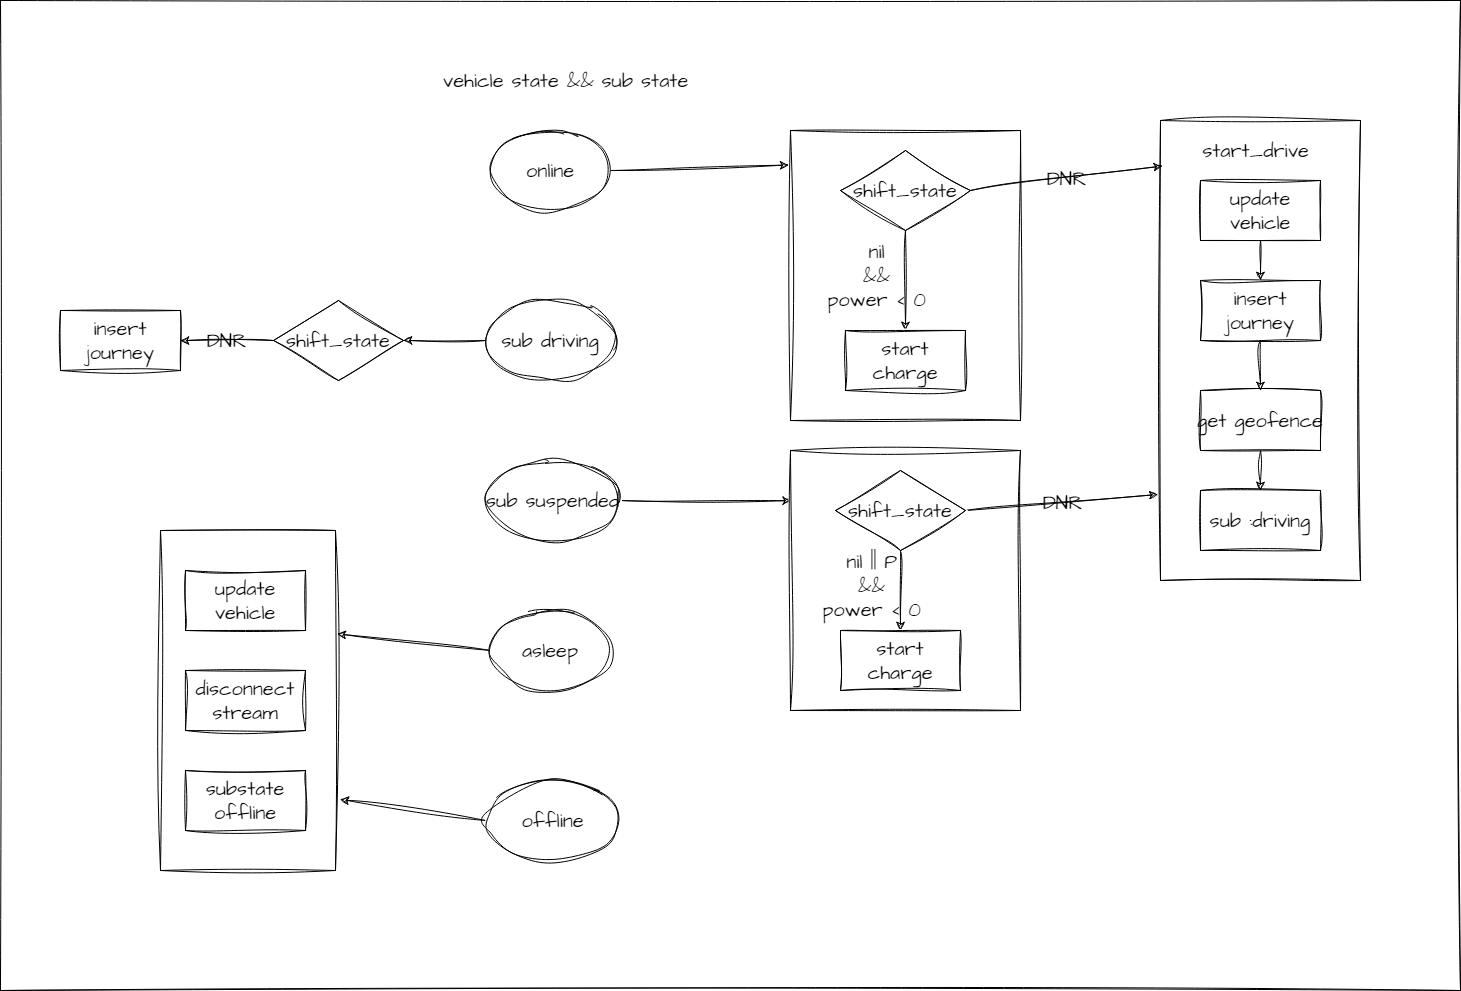

The diagram above was exported from draw.io. Its source (the exported page's mxGraphModel, read from the mxfile embedded in the PNG):
<mxGraphModel dx="2720" dy="1787" grid="1" gridSize="10" guides="1" tooltips="1" connect="1" arrows="1" fold="1" page="1" pageScale="1" pageWidth="827" pageHeight="1169" math="0" shadow="0">
  <root>
    <mxCell id="0" />
    <mxCell id="1" parent="0" />
    <mxCell id="52" value="" style="whiteSpace=wrap;html=1;sketch=1;hachureGap=4;jiggle=2;curveFitting=1;fontFamily=Architects Daughter;fontSource=https%3A%2F%2Ffonts.googleapis.com%2Fcss%3Ffamily%3DArchitects%2BDaughter;fontSize=20;" vertex="1" parent="1">
      <mxGeometry x="-1230" y="-40" width="1460" height="990" as="geometry" />
    </mxCell>
    <mxCell id="47" value="" style="whiteSpace=wrap;html=1;sketch=1;hachureGap=4;jiggle=2;curveFitting=1;fontFamily=Architects Daughter;fontSource=https%3A%2F%2Ffonts.googleapis.com%2Fcss%3Ffamily%3DArchitects%2BDaughter;fontSize=20;" vertex="1" parent="1">
      <mxGeometry x="-1070" y="490" width="175" height="340" as="geometry" />
    </mxCell>
    <mxCell id="2" value="" style="rounded=0;whiteSpace=wrap;html=1;sketch=1;hachureGap=4;jiggle=2;curveFitting=1;fontFamily=Architects Daughter;fontSource=https%3A%2F%2Ffonts.googleapis.com%2Fcss%3Ffamily%3DArchitects%2BDaughter;fontSize=20;" vertex="1" parent="1">
      <mxGeometry x="-70" y="80" width="200" height="460" as="geometry" />
    </mxCell>
    <mxCell id="3" style="edgeStyle=none;sketch=1;hachureGap=4;jiggle=2;curveFitting=1;html=1;exitX=0.5;exitY=1;exitDx=0;exitDy=0;entryX=0.5;entryY=0;entryDx=0;entryDy=0;fontFamily=Architects Daughter;fontSource=https%3A%2F%2Ffonts.googleapis.com%2Fcss%3Ffamily%3DArchitects%2BDaughter;fontSize=16;" edge="1" parent="1" source="4" target="6">
      <mxGeometry relative="1" as="geometry" />
    </mxCell>
    <mxCell id="4" value="update vehicle" style="whiteSpace=wrap;html=1;sketch=1;hachureGap=4;jiggle=2;curveFitting=1;fontFamily=Architects Daughter;fontSource=https%3A%2F%2Ffonts.googleapis.com%2Fcss%3Ffamily%3DArchitects%2BDaughter;fontSize=20;" vertex="1" parent="1">
      <mxGeometry x="-30" y="140" width="120" height="60" as="geometry" />
    </mxCell>
    <mxCell id="5" style="edgeStyle=none;sketch=1;hachureGap=4;jiggle=2;curveFitting=1;html=1;exitX=0.5;exitY=1;exitDx=0;exitDy=0;entryX=0.5;entryY=0;entryDx=0;entryDy=0;fontFamily=Architects Daughter;fontSource=https%3A%2F%2Ffonts.googleapis.com%2Fcss%3Ffamily%3DArchitects%2BDaughter;fontSize=16;" edge="1" parent="1" source="6" target="7">
      <mxGeometry relative="1" as="geometry" />
    </mxCell>
    <mxCell id="6" value="insert&lt;br&gt;journey" style="whiteSpace=wrap;html=1;sketch=1;hachureGap=4;jiggle=2;curveFitting=1;fontFamily=Architects Daughter;fontSource=https%3A%2F%2Ffonts.googleapis.com%2Fcss%3Ffamily%3DArchitects%2BDaughter;fontSize=20;" vertex="1" parent="1">
      <mxGeometry x="-30" y="240" width="120" height="60" as="geometry" />
    </mxCell>
    <mxCell id="15" style="edgeStyle=none;sketch=1;hachureGap=4;jiggle=2;curveFitting=1;html=1;exitX=0.5;exitY=1;exitDx=0;exitDy=0;entryX=0.5;entryY=0;entryDx=0;entryDy=0;fontFamily=Architects Daughter;fontSource=https%3A%2F%2Ffonts.googleapis.com%2Fcss%3Ffamily%3DArchitects%2BDaughter;fontSize=16;" edge="1" parent="1" source="7" target="14">
      <mxGeometry relative="1" as="geometry" />
    </mxCell>
    <mxCell id="7" value="get&amp;nbsp;geofence" style="whiteSpace=wrap;html=1;sketch=1;hachureGap=4;jiggle=2;curveFitting=1;fontFamily=Architects Daughter;fontSource=https%3A%2F%2Ffonts.googleapis.com%2Fcss%3Ffamily%3DArchitects%2BDaughter;fontSize=20;" vertex="1" parent="1">
      <mxGeometry x="-30" y="350" width="120" height="60" as="geometry" />
    </mxCell>
    <mxCell id="8" value="start_drive" style="text;html=1;align=center;verticalAlign=middle;resizable=0;points=[];autosize=1;strokeColor=none;fillColor=none;fontSize=20;fontFamily=Architects Daughter;sketch=1;hachureGap=4;jiggle=2;curveFitting=1;fontSource=https%3A%2F%2Ffonts.googleapis.com%2Fcss%3Ffamily%3DArchitects%2BDaughter;" vertex="1" parent="1">
      <mxGeometry x="-40" y="90" width="130" height="40" as="geometry" />
    </mxCell>
    <mxCell id="25" style="edgeStyle=none;sketch=1;hachureGap=4;jiggle=2;curveFitting=1;html=1;exitX=1;exitY=0.5;exitDx=0;exitDy=0;entryX=-0.008;entryY=0.119;entryDx=0;entryDy=0;entryPerimeter=0;fontFamily=Architects Daughter;fontSource=https%3A%2F%2Ffonts.googleapis.com%2Fcss%3Ffamily%3DArchitects%2BDaughter;fontSize=16;" edge="1" parent="1" source="10" target="16">
      <mxGeometry relative="1" as="geometry" />
    </mxCell>
    <mxCell id="10" value="online" style="ellipse;whiteSpace=wrap;html=1;sketch=1;hachureGap=4;jiggle=2;curveFitting=1;fontFamily=Architects Daughter;fontSource=https%3A%2F%2Ffonts.googleapis.com%2Fcss%3Ffamily%3DArchitects%2BDaughter;fontSize=20;" vertex="1" parent="1">
      <mxGeometry x="-740" y="90" width="120" height="80" as="geometry" />
    </mxCell>
    <mxCell id="31" style="edgeStyle=none;sketch=1;hachureGap=4;jiggle=2;curveFitting=1;html=1;exitX=0;exitY=0.5;exitDx=0;exitDy=0;entryX=1;entryY=0.5;entryDx=0;entryDy=0;fontFamily=Architects Daughter;fontSource=https%3A%2F%2Ffonts.googleapis.com%2Fcss%3Ffamily%3DArchitects%2BDaughter;fontSize=16;" edge="1" parent="1" source="11" target="28">
      <mxGeometry relative="1" as="geometry" />
    </mxCell>
    <mxCell id="11" value="sub driving" style="ellipse;whiteSpace=wrap;html=1;sketch=1;hachureGap=4;jiggle=2;curveFitting=1;fontFamily=Architects Daughter;fontSource=https%3A%2F%2Ffonts.googleapis.com%2Fcss%3Ffamily%3DArchitects%2BDaughter;fontSize=20;" vertex="1" parent="1">
      <mxGeometry x="-745" y="260" width="130" height="80" as="geometry" />
    </mxCell>
    <mxCell id="14" value="sub :driving" style="whiteSpace=wrap;html=1;sketch=1;hachureGap=4;jiggle=2;curveFitting=1;fontFamily=Architects Daughter;fontSource=https%3A%2F%2Ffonts.googleapis.com%2Fcss%3Ffamily%3DArchitects%2BDaughter;fontSize=20;" vertex="1" parent="1">
      <mxGeometry x="-30" y="450" width="120" height="60" as="geometry" />
    </mxCell>
    <mxCell id="16" value="" style="whiteSpace=wrap;html=1;sketch=1;hachureGap=4;jiggle=2;curveFitting=1;fontFamily=Architects Daughter;fontSource=https%3A%2F%2Ffonts.googleapis.com%2Fcss%3Ffamily%3DArchitects%2BDaughter;fontSize=20;" vertex="1" parent="1">
      <mxGeometry x="-440" y="90" width="230" height="290" as="geometry" />
    </mxCell>
    <mxCell id="20" value="&lt;span style=&quot;font-size: 20px;&quot;&gt;DNR&lt;/span&gt;" style="edgeStyle=none;sketch=1;hachureGap=4;jiggle=2;curveFitting=1;html=1;exitX=1;exitY=0.5;exitDx=0;exitDy=0;entryX=0.009;entryY=0.099;entryDx=0;entryDy=0;entryPerimeter=0;fontFamily=Architects Daughter;fontSource=https%3A%2F%2Ffonts.googleapis.com%2Fcss%3Ffamily%3DArchitects%2BDaughter;fontSize=16;labelBackgroundColor=none;" edge="1" parent="1" source="19" target="2">
      <mxGeometry relative="1" as="geometry" />
    </mxCell>
    <mxCell id="23" style="edgeStyle=none;sketch=1;hachureGap=4;jiggle=2;curveFitting=1;html=1;exitX=0.5;exitY=1;exitDx=0;exitDy=0;entryX=0.5;entryY=0;entryDx=0;entryDy=0;fontFamily=Architects Daughter;fontSource=https%3A%2F%2Ffonts.googleapis.com%2Fcss%3Ffamily%3DArchitects%2BDaughter;fontSize=16;" edge="1" parent="1" source="19" target="22">
      <mxGeometry relative="1" as="geometry" />
    </mxCell>
    <mxCell id="19" value="&lt;span style=&quot;&quot;&gt;shift_state&lt;/span&gt;" style="rhombus;whiteSpace=wrap;html=1;sketch=1;hachureGap=4;jiggle=2;curveFitting=1;fontFamily=Architects Daughter;fontSource=https%3A%2F%2Ffonts.googleapis.com%2Fcss%3Ffamily%3DArchitects%2BDaughter;fontSize=20;" vertex="1" parent="1">
      <mxGeometry x="-390" y="110" width="130" height="80" as="geometry" />
    </mxCell>
    <mxCell id="22" value="start charge" style="whiteSpace=wrap;html=1;sketch=1;hachureGap=4;jiggle=2;curveFitting=1;fontFamily=Architects Daughter;fontSource=https%3A%2F%2Ffonts.googleapis.com%2Fcss%3Ffamily%3DArchitects%2BDaughter;fontSize=20;" vertex="1" parent="1">
      <mxGeometry x="-385" y="290" width="120" height="60" as="geometry" />
    </mxCell>
    <mxCell id="24" value="nil&lt;br&gt;&amp;amp;&amp;amp;&lt;br&gt;power &amp;lt; 0" style="text;html=1;align=center;verticalAlign=middle;resizable=0;points=[];autosize=1;strokeColor=none;fillColor=none;fontSize=20;fontFamily=Architects Daughter;sketch=1;hachureGap=4;jiggle=2;curveFitting=1;fontSource=https%3A%2F%2Ffonts.googleapis.com%2Fcss%3Ffamily%3DArchitects%2BDaughter;" vertex="1" parent="1">
      <mxGeometry x="-414" y="190" width="120" height="90" as="geometry" />
    </mxCell>
    <mxCell id="33" value="&lt;span style=&quot;font-size: 20px;&quot;&gt;DNR&lt;/span&gt;" style="edgeStyle=none;sketch=1;hachureGap=4;jiggle=2;curveFitting=1;html=1;exitX=0;exitY=0.5;exitDx=0;exitDy=0;entryX=1;entryY=0.5;entryDx=0;entryDy=0;fontFamily=Architects Daughter;fontSource=https%3A%2F%2Ffonts.googleapis.com%2Fcss%3Ffamily%3DArchitects%2BDaughter;fontSize=16;labelBackgroundColor=none;" edge="1" parent="1" source="28" target="32">
      <mxGeometry relative="1" as="geometry" />
    </mxCell>
    <mxCell id="28" value="&lt;span style=&quot;&quot;&gt;shift_state&lt;/span&gt;" style="rhombus;whiteSpace=wrap;html=1;sketch=1;hachureGap=4;jiggle=2;curveFitting=1;fontFamily=Architects Daughter;fontSource=https%3A%2F%2Ffonts.googleapis.com%2Fcss%3Ffamily%3DArchitects%2BDaughter;fontSize=20;" vertex="1" parent="1">
      <mxGeometry x="-957" y="260" width="130" height="80" as="geometry" />
    </mxCell>
    <mxCell id="32" value="insert&lt;br&gt;journey" style="whiteSpace=wrap;html=1;sketch=1;hachureGap=4;jiggle=2;curveFitting=1;fontFamily=Architects Daughter;fontSource=https%3A%2F%2Ffonts.googleapis.com%2Fcss%3Ffamily%3DArchitects%2BDaughter;fontSize=20;" vertex="1" parent="1">
      <mxGeometry x="-1170" y="270" width="120" height="60" as="geometry" />
    </mxCell>
    <mxCell id="34" value="vehicle state &amp;amp;&amp;amp; sub state" style="text;html=1;align=center;verticalAlign=middle;resizable=0;points=[];autosize=1;strokeColor=none;fillColor=none;fontSize=20;fontFamily=Architects Daughter;sketch=1;hachureGap=4;jiggle=2;curveFitting=1;fontSource=https%3A%2F%2Ffonts.googleapis.com%2Fcss%3Ffamily%3DArchitects%2BDaughter;" vertex="1" parent="1">
      <mxGeometry x="-800" y="20" width="270" height="40" as="geometry" />
    </mxCell>
    <mxCell id="42" style="edgeStyle=none;sketch=1;hachureGap=4;jiggle=2;curveFitting=1;html=1;exitX=1;exitY=0.5;exitDx=0;exitDy=0;fontFamily=Architects Daughter;fontSource=https%3A%2F%2Ffonts.googleapis.com%2Fcss%3Ffamily%3DArchitects%2BDaughter;fontSize=16;entryX=0.003;entryY=0.193;entryDx=0;entryDy=0;entryPerimeter=0;" edge="1" parent="1" source="35" target="36">
      <mxGeometry relative="1" as="geometry" />
    </mxCell>
    <mxCell id="35" value="sub suspended" style="ellipse;whiteSpace=wrap;html=1;sketch=1;hachureGap=4;jiggle=2;curveFitting=1;fontFamily=Architects Daughter;fontSource=https%3A%2F%2Ffonts.googleapis.com%2Fcss%3Ffamily%3DArchitects%2BDaughter;fontSize=20;" vertex="1" parent="1">
      <mxGeometry x="-745" y="420" width="135" height="80" as="geometry" />
    </mxCell>
    <mxCell id="36" value="" style="whiteSpace=wrap;html=1;sketch=1;hachureGap=4;jiggle=2;curveFitting=1;fontFamily=Architects Daughter;fontSource=https%3A%2F%2Ffonts.googleapis.com%2Fcss%3Ffamily%3DArchitects%2BDaughter;fontSize=20;" vertex="1" parent="1">
      <mxGeometry x="-440" y="410" width="230" height="260" as="geometry" />
    </mxCell>
    <mxCell id="37" value="&lt;span style=&quot;font-size: 20px;&quot;&gt;DNR&lt;/span&gt;" style="edgeStyle=none;sketch=1;hachureGap=4;jiggle=2;curveFitting=1;html=1;exitX=1;exitY=0.5;exitDx=0;exitDy=0;entryX=-0.013;entryY=0.813;entryDx=0;entryDy=0;entryPerimeter=0;fontFamily=Architects Daughter;fontSource=https%3A%2F%2Ffonts.googleapis.com%2Fcss%3Ffamily%3DArchitects%2BDaughter;fontSize=16;labelBackgroundColor=none;" edge="1" parent="1" source="39" target="2">
      <mxGeometry relative="1" as="geometry">
        <mxPoint x="-68.19999999999982" y="485.53999999999996" as="targetPoint" />
      </mxGeometry>
    </mxCell>
    <mxCell id="38" style="edgeStyle=none;sketch=1;hachureGap=4;jiggle=2;curveFitting=1;html=1;exitX=0.5;exitY=1;exitDx=0;exitDy=0;entryX=0.5;entryY=0;entryDx=0;entryDy=0;fontFamily=Architects Daughter;fontSource=https%3A%2F%2Ffonts.googleapis.com%2Fcss%3Ffamily%3DArchitects%2BDaughter;fontSize=16;" edge="1" parent="1" source="39" target="40">
      <mxGeometry relative="1" as="geometry" />
    </mxCell>
    <mxCell id="39" value="&lt;span style=&quot;&quot;&gt;shift_state&lt;/span&gt;" style="rhombus;whiteSpace=wrap;html=1;sketch=1;hachureGap=4;jiggle=2;curveFitting=1;fontFamily=Architects Daughter;fontSource=https%3A%2F%2Ffonts.googleapis.com%2Fcss%3Ffamily%3DArchitects%2BDaughter;fontSize=20;" vertex="1" parent="1">
      <mxGeometry x="-395" y="430" width="130" height="80" as="geometry" />
    </mxCell>
    <mxCell id="40" value="start charge" style="whiteSpace=wrap;html=1;sketch=1;hachureGap=4;jiggle=2;curveFitting=1;fontFamily=Architects Daughter;fontSource=https%3A%2F%2Ffonts.googleapis.com%2Fcss%3Ffamily%3DArchitects%2BDaughter;fontSize=20;" vertex="1" parent="1">
      <mxGeometry x="-390" y="590" width="120" height="60" as="geometry" />
    </mxCell>
    <mxCell id="41" value="nil || P&lt;br&gt;&amp;amp;&amp;amp;&lt;br&gt;power &amp;lt; 0" style="text;html=1;align=center;verticalAlign=middle;resizable=0;points=[];autosize=1;strokeColor=none;fillColor=none;fontSize=20;fontFamily=Architects Daughter;sketch=1;hachureGap=4;jiggle=2;curveFitting=1;fontSource=https%3A%2F%2Ffonts.googleapis.com%2Fcss%3Ffamily%3DArchitects%2BDaughter;" vertex="1" parent="1">
      <mxGeometry x="-419" y="500" width="120" height="90" as="geometry" />
    </mxCell>
    <mxCell id="50" style="edgeStyle=none;sketch=1;hachureGap=4;jiggle=2;curveFitting=1;html=1;exitX=0;exitY=0.5;exitDx=0;exitDy=0;entryX=1.01;entryY=0.304;entryDx=0;entryDy=0;entryPerimeter=0;fontFamily=Architects Daughter;fontSource=https%3A%2F%2Ffonts.googleapis.com%2Fcss%3Ffamily%3DArchitects%2BDaughter;fontSize=16;" edge="1" parent="1" source="43" target="47">
      <mxGeometry relative="1" as="geometry" />
    </mxCell>
    <mxCell id="43" value="asleep" style="ellipse;whiteSpace=wrap;html=1;sketch=1;hachureGap=4;jiggle=2;curveFitting=1;fontFamily=Architects Daughter;fontSource=https%3A%2F%2Ffonts.googleapis.com%2Fcss%3Ffamily%3DArchitects%2BDaughter;fontSize=20;" vertex="1" parent="1">
      <mxGeometry x="-740" y="570" width="120" height="80" as="geometry" />
    </mxCell>
    <mxCell id="45" value="update vehicle" style="whiteSpace=wrap;html=1;sketch=1;hachureGap=4;jiggle=2;curveFitting=1;fontFamily=Architects Daughter;fontSource=https%3A%2F%2Ffonts.googleapis.com%2Fcss%3Ffamily%3DArchitects%2BDaughter;fontSize=20;" vertex="1" parent="1">
      <mxGeometry x="-1045" y="530" width="120" height="60" as="geometry" />
    </mxCell>
    <mxCell id="46" value="disconnect&lt;br&gt;stream" style="whiteSpace=wrap;html=1;sketch=1;hachureGap=4;jiggle=2;curveFitting=1;fontFamily=Architects Daughter;fontSource=https%3A%2F%2Ffonts.googleapis.com%2Fcss%3Ffamily%3DArchitects%2BDaughter;fontSize=20;" vertex="1" parent="1">
      <mxGeometry x="-1045" y="630" width="120" height="60" as="geometry" />
    </mxCell>
    <mxCell id="51" style="edgeStyle=none;sketch=1;hachureGap=4;jiggle=2;curveFitting=1;html=1;exitX=0;exitY=0.5;exitDx=0;exitDy=0;entryX=1.027;entryY=0.791;entryDx=0;entryDy=0;entryPerimeter=0;fontFamily=Architects Daughter;fontSource=https%3A%2F%2Ffonts.googleapis.com%2Fcss%3Ffamily%3DArchitects%2BDaughter;fontSize=16;" edge="1" parent="1" source="48" target="47">
      <mxGeometry relative="1" as="geometry" />
    </mxCell>
    <mxCell id="48" value="offline" style="ellipse;whiteSpace=wrap;html=1;sketch=1;hachureGap=4;jiggle=2;curveFitting=1;fontFamily=Architects Daughter;fontSource=https%3A%2F%2Ffonts.googleapis.com%2Fcss%3Ffamily%3DArchitects%2BDaughter;fontSize=20;" vertex="1" parent="1">
      <mxGeometry x="-745" y="740" width="135" height="80" as="geometry" />
    </mxCell>
    <mxCell id="49" value="substate&lt;br&gt;offline" style="whiteSpace=wrap;html=1;sketch=1;hachureGap=4;jiggle=2;curveFitting=1;fontFamily=Architects Daughter;fontSource=https%3A%2F%2Ffonts.googleapis.com%2Fcss%3Ffamily%3DArchitects%2BDaughter;fontSize=20;" vertex="1" parent="1">
      <mxGeometry x="-1045" y="730" width="120" height="60" as="geometry" />
    </mxCell>
  </root>
</mxGraphModel>